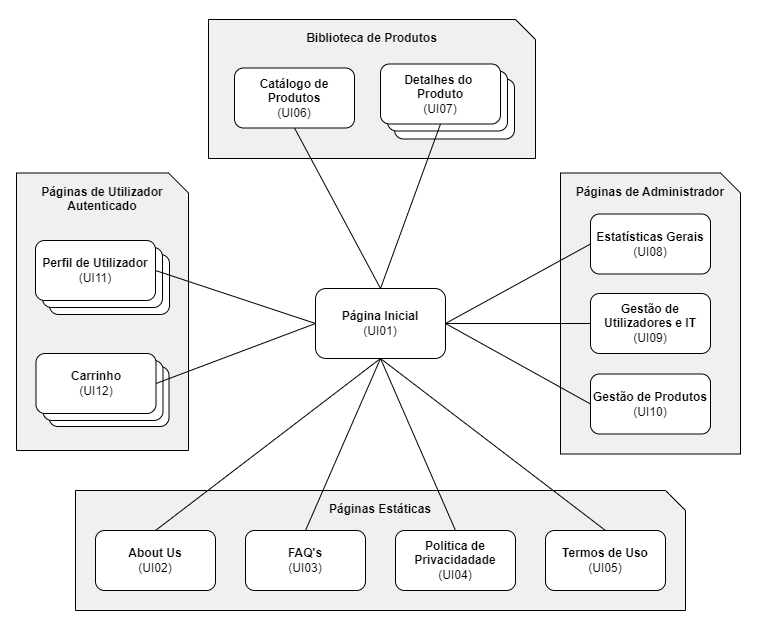

The diagram above was exported from draw.io. Its source (the exported page's mxGraphModel, read from the mxfile embedded in the PNG):
<mxGraphModel dx="1211" dy="693" grid="1" gridSize="10" guides="1" tooltips="1" connect="1" arrows="1" fold="1" page="1" pageScale="1" pageWidth="850" pageHeight="1100" math="0" shadow="0">
  <root>
    <mxCell id="0" />
    <mxCell id="1" parent="0" />
    <mxCell id="bVyja_AemV_kLmzvQVq4-4" value="Páginas de Administrador" style="shape=card;whiteSpace=wrap;html=1;size=20;flipH=1;verticalAlign=top;labelPosition=center;verticalLabelPosition=middle;align=center;spacingTop=5;labelBackgroundColor=none;fillColor=#F0F0F0;fontStyle=1" parent="1" vertex="1">
      <mxGeometry x="608" y="212.5" width="180" height="281" as="geometry" />
    </mxCell>
    <mxCell id="bVyja_AemV_kLmzvQVq4-5" value="Página Inicial&lt;br&gt;&lt;span style=&quot;font-weight: normal;&quot;&gt;(UI01)&lt;/span&gt;" style="rounded=1;whiteSpace=wrap;html=1;fontStyle=1" parent="1" vertex="1">
      <mxGeometry x="363" y="328" width="130" height="70" as="geometry" />
    </mxCell>
    <mxCell id="bVyja_AemV_kLmzvQVq4-6" value="Páginas Estáticas" style="shape=card;whiteSpace=wrap;html=1;size=20;flipH=1;verticalAlign=top;labelPosition=center;verticalLabelPosition=middle;align=center;spacingTop=5;fillColor=#F0F0F0;fontStyle=1" parent="1" vertex="1">
      <mxGeometry x="123" y="530" width="610" height="120" as="geometry" />
    </mxCell>
    <mxCell id="bVyja_AemV_kLmzvQVq4-7" value="About Us&lt;br&gt;&lt;span style=&quot;font-weight: normal;&quot;&gt;(UI02)&lt;/span&gt;" style="rounded=1;whiteSpace=wrap;html=1;fontStyle=1" parent="1" vertex="1">
      <mxGeometry x="143" y="570" width="120" height="60" as="geometry" />
    </mxCell>
    <mxCell id="bVyja_AemV_kLmzvQVq4-8" value="FAQ's&lt;br&gt;&lt;span style=&quot;font-weight: normal;&quot;&gt;(UI03)&lt;/span&gt;" style="rounded=1;whiteSpace=wrap;html=1;fontStyle=1" parent="1" vertex="1">
      <mxGeometry x="293" y="570" width="120" height="60" as="geometry" />
    </mxCell>
    <mxCell id="bVyja_AemV_kLmzvQVq4-9" value="Biblioteca de Produtos" style="shape=card;whiteSpace=wrap;html=1;size=20;flipH=1;verticalAlign=top;labelPosition=center;verticalLabelPosition=middle;align=center;spacingTop=5;fillColor=#F0F0F0;fontStyle=1" parent="1" vertex="1">
      <mxGeometry x="256" y="59" width="327" height="139" as="geometry" />
    </mxCell>
    <mxCell id="bVyja_AemV_kLmzvQVq4-10" value="Catálogo de Produtos&lt;br&gt;&lt;span style=&quot;font-weight: normal;&quot;&gt;(UI06)&lt;/span&gt;" style="rounded=1;whiteSpace=wrap;html=1;fontStyle=1" parent="1" vertex="1">
      <mxGeometry x="282" y="107.5" width="120" height="60" as="geometry" />
    </mxCell>
    <mxCell id="bVyja_AemV_kLmzvQVq4-12" value="Politica de Privacidadade&lt;br&gt;&lt;span style=&quot;font-weight: normal;&quot;&gt;(UI04)&lt;/span&gt;" style="rounded=1;whiteSpace=wrap;html=1;fontStyle=1" parent="1" vertex="1">
      <mxGeometry x="443" y="570" width="120" height="60" as="geometry" />
    </mxCell>
    <mxCell id="bVyja_AemV_kLmzvQVq4-13" value="Termos de Uso&lt;br&gt;&lt;span style=&quot;font-weight: normal;&quot;&gt;(UI05)&lt;/span&gt;" style="rounded=1;whiteSpace=wrap;html=1;fontStyle=1" parent="1" vertex="1">
      <mxGeometry x="593" y="570" width="120" height="60" as="geometry" />
    </mxCell>
    <mxCell id="bVyja_AemV_kLmzvQVq4-14" value="Páginas de Utilizador Autenticado" style="shape=card;whiteSpace=wrap;html=1;size=20;flipH=1;verticalAlign=top;labelPosition=center;verticalLabelPosition=middle;align=center;spacingTop=5;fillColor=#F0F0F0;fontStyle=1" parent="1" vertex="1">
      <mxGeometry x="64" y="212.5" width="172" height="277.5" as="geometry" />
    </mxCell>
    <mxCell id="upOT7reMo9wa9Xm_fSpm-11" value="" style="rounded=1;whiteSpace=wrap;html=1;fontStyle=1" vertex="1" parent="1">
      <mxGeometry x="96.5" y="406" width="120" height="60" as="geometry" />
    </mxCell>
    <mxCell id="upOT7reMo9wa9Xm_fSpm-4" value="" style="rounded=1;whiteSpace=wrap;html=1;fontStyle=1" vertex="1" parent="1">
      <mxGeometry x="97" y="294" width="120" height="60" as="geometry" />
    </mxCell>
    <mxCell id="upOT7reMo9wa9Xm_fSpm-10" value="" style="rounded=1;whiteSpace=wrap;html=1;fontStyle=1" vertex="1" parent="1">
      <mxGeometry x="90.5" y="400" width="120" height="60" as="geometry" />
    </mxCell>
    <mxCell id="upOT7reMo9wa9Xm_fSpm-3" value="" style="rounded=1;whiteSpace=wrap;html=1;fontStyle=1" vertex="1" parent="1">
      <mxGeometry x="90" y="287" width="120" height="60" as="geometry" />
    </mxCell>
    <mxCell id="bVyja_AemV_kLmzvQVq4-16" value="Perfil de Utilizador&lt;br&gt;&lt;span style=&quot;font-weight: normal;&quot;&gt;(UI11)&lt;/span&gt;" style="rounded=1;whiteSpace=wrap;html=1;fontStyle=1" parent="1" vertex="1">
      <mxGeometry x="83" y="280" width="120" height="60" as="geometry" />
    </mxCell>
    <mxCell id="bVyja_AemV_kLmzvQVq4-17" value="Carrinho&lt;br&gt;&lt;span style=&quot;font-weight: normal;&quot;&gt;(UI12)&lt;/span&gt;" style="rounded=1;whiteSpace=wrap;html=1;fontStyle=1" parent="1" vertex="1">
      <mxGeometry x="83.5" y="393" width="120" height="60" as="geometry" />
    </mxCell>
    <mxCell id="bVyja_AemV_kLmzvQVq4-34" value="" style="rounded=1;whiteSpace=wrap;html=1;fontStyle=1" parent="1" vertex="1">
      <mxGeometry x="442" y="118.5" width="120" height="60" as="geometry" />
    </mxCell>
    <mxCell id="bVyja_AemV_kLmzvQVq4-19" value="Estatísticas Gerais&lt;br&gt;&lt;span style=&quot;font-weight: normal;&quot;&gt;(UI08)&lt;/span&gt;" style="rounded=1;whiteSpace=wrap;html=1;fontStyle=1" parent="1" vertex="1">
      <mxGeometry x="638" y="253.5" width="120" height="60" as="geometry" />
    </mxCell>
    <mxCell id="bVyja_AemV_kLmzvQVq4-20" value="Gestão de Produtos&lt;br&gt;&lt;span style=&quot;font-weight: normal;&quot;&gt;(UI10)&lt;/span&gt;" style="rounded=1;whiteSpace=wrap;html=1;fontStyle=1" parent="1" vertex="1">
      <mxGeometry x="638" y="413.5" width="120" height="60" as="geometry" />
    </mxCell>
    <mxCell id="bVyja_AemV_kLmzvQVq4-21" value="Gestão de Utilizadores e IT&lt;br&gt;&lt;span style=&quot;font-weight: normal;&quot;&gt;(UI09)&lt;/span&gt;" style="rounded=1;whiteSpace=wrap;html=1;fontStyle=1" parent="1" vertex="1">
      <mxGeometry x="638" y="333" width="120" height="60" as="geometry" />
    </mxCell>
    <mxCell id="bVyja_AemV_kLmzvQVq4-27" value="" style="endArrow=none;html=1;rounded=0;entryX=0.5;entryY=1;entryDx=0;entryDy=0;exitX=0.5;exitY=0;exitDx=0;exitDy=0;" parent="1" source="bVyja_AemV_kLmzvQVq4-7" target="bVyja_AemV_kLmzvQVq4-5" edge="1">
      <mxGeometry width="50" height="50" relative="1" as="geometry">
        <mxPoint x="303" y="470" as="sourcePoint" />
        <mxPoint x="353" y="420" as="targetPoint" />
      </mxGeometry>
    </mxCell>
    <mxCell id="bVyja_AemV_kLmzvQVq4-28" value="" style="endArrow=none;html=1;rounded=0;exitX=0.5;exitY=0;exitDx=0;exitDy=0;entryX=0.5;entryY=1;entryDx=0;entryDy=0;" parent="1" source="bVyja_AemV_kLmzvQVq4-8" target="bVyja_AemV_kLmzvQVq4-5" edge="1">
      <mxGeometry width="50" height="50" relative="1" as="geometry">
        <mxPoint x="303" y="470" as="sourcePoint" />
        <mxPoint x="483" y="380" as="targetPoint" />
      </mxGeometry>
    </mxCell>
    <mxCell id="bVyja_AemV_kLmzvQVq4-29" value="" style="endArrow=none;html=1;rounded=0;exitX=0.5;exitY=1;exitDx=0;exitDy=0;entryX=0.5;entryY=0;entryDx=0;entryDy=0;" parent="1" source="bVyja_AemV_kLmzvQVq4-5" target="bVyja_AemV_kLmzvQVq4-12" edge="1">
      <mxGeometry width="50" height="50" relative="1" as="geometry">
        <mxPoint x="493" y="400" as="sourcePoint" />
        <mxPoint x="573" y="420" as="targetPoint" />
      </mxGeometry>
    </mxCell>
    <mxCell id="bVyja_AemV_kLmzvQVq4-30" value="" style="endArrow=none;html=1;rounded=0;exitX=0.5;exitY=1;exitDx=0;exitDy=0;entryX=0.5;entryY=0;entryDx=0;entryDy=0;" parent="1" source="bVyja_AemV_kLmzvQVq4-5" target="bVyja_AemV_kLmzvQVq4-13" edge="1">
      <mxGeometry width="50" height="50" relative="1" as="geometry">
        <mxPoint x="483" y="510" as="sourcePoint" />
        <mxPoint x="533" y="460" as="targetPoint" />
      </mxGeometry>
    </mxCell>
    <mxCell id="bVyja_AemV_kLmzvQVq4-33" value="" style="rounded=1;whiteSpace=wrap;html=1;fontStyle=1" parent="1" vertex="1">
      <mxGeometry x="435" y="110.5" width="120" height="60" as="geometry" />
    </mxCell>
    <mxCell id="bVyja_AemV_kLmzvQVq4-18" value="Detalhes do&amp;nbsp; Produto&lt;br&gt;&lt;span style=&quot;font-weight: normal;&quot;&gt;(UI07)&lt;/span&gt;" style="rounded=1;whiteSpace=wrap;html=1;fontStyle=1" parent="1" vertex="1">
      <mxGeometry x="428" y="103.5" width="120" height="60" as="geometry" />
    </mxCell>
    <mxCell id="bVyja_AemV_kLmzvQVq4-36" value="" style="endArrow=none;html=1;rounded=0;exitX=1;exitY=0.5;exitDx=0;exitDy=0;entryX=0;entryY=0.5;entryDx=0;entryDy=0;" parent="1" source="bVyja_AemV_kLmzvQVq4-5" target="bVyja_AemV_kLmzvQVq4-19" edge="1">
      <mxGeometry width="50" height="50" relative="1" as="geometry">
        <mxPoint x="538" y="400" as="sourcePoint" />
        <mxPoint x="588" y="350" as="targetPoint" />
      </mxGeometry>
    </mxCell>
    <mxCell id="bVyja_AemV_kLmzvQVq4-38" value="" style="endArrow=none;html=1;rounded=0;exitX=1;exitY=0.5;exitDx=0;exitDy=0;entryX=0;entryY=0.5;entryDx=0;entryDy=0;" parent="1" source="bVyja_AemV_kLmzvQVq4-5" target="bVyja_AemV_kLmzvQVq4-21" edge="1">
      <mxGeometry width="50" height="50" relative="1" as="geometry">
        <mxPoint x="538" y="400" as="sourcePoint" />
        <mxPoint x="558" y="390" as="targetPoint" />
      </mxGeometry>
    </mxCell>
    <mxCell id="bVyja_AemV_kLmzvQVq4-39" value="" style="endArrow=none;html=1;rounded=0;exitX=1;exitY=0.5;exitDx=0;exitDy=0;entryX=0;entryY=0.5;entryDx=0;entryDy=0;" parent="1" source="bVyja_AemV_kLmzvQVq4-5" target="bVyja_AemV_kLmzvQVq4-20" edge="1">
      <mxGeometry width="50" height="50" relative="1" as="geometry">
        <mxPoint x="538" y="400" as="sourcePoint" />
        <mxPoint x="588" y="350" as="targetPoint" />
      </mxGeometry>
    </mxCell>
    <mxCell id="upOT7reMo9wa9Xm_fSpm-6" value="" style="endArrow=none;html=1;rounded=0;exitX=1;exitY=0.5;exitDx=0;exitDy=0;entryX=0;entryY=0.5;entryDx=0;entryDy=0;" edge="1" parent="1" source="bVyja_AemV_kLmzvQVq4-17" target="bVyja_AemV_kLmzvQVq4-5">
      <mxGeometry width="50" height="50" relative="1" as="geometry">
        <mxPoint x="390" y="420" as="sourcePoint" />
        <mxPoint x="440" y="370" as="targetPoint" />
      </mxGeometry>
    </mxCell>
    <mxCell id="upOT7reMo9wa9Xm_fSpm-7" value="" style="endArrow=none;html=1;rounded=0;entryX=0;entryY=0.5;entryDx=0;entryDy=0;exitX=1;exitY=0.5;exitDx=0;exitDy=0;" edge="1" parent="1" source="bVyja_AemV_kLmzvQVq4-16" target="bVyja_AemV_kLmzvQVq4-5">
      <mxGeometry width="50" height="50" relative="1" as="geometry">
        <mxPoint x="390" y="420" as="sourcePoint" />
        <mxPoint x="440" y="370" as="targetPoint" />
      </mxGeometry>
    </mxCell>
    <mxCell id="upOT7reMo9wa9Xm_fSpm-8" value="" style="endArrow=none;html=1;rounded=0;entryX=0.5;entryY=1;entryDx=0;entryDy=0;exitX=0.5;exitY=0;exitDx=0;exitDy=0;" edge="1" parent="1" source="bVyja_AemV_kLmzvQVq4-5" target="bVyja_AemV_kLmzvQVq4-10">
      <mxGeometry width="50" height="50" relative="1" as="geometry">
        <mxPoint x="430" y="370" as="sourcePoint" />
        <mxPoint x="480" y="320" as="targetPoint" />
      </mxGeometry>
    </mxCell>
    <mxCell id="upOT7reMo9wa9Xm_fSpm-9" value="" style="endArrow=none;html=1;rounded=0;entryX=0.5;entryY=0;entryDx=0;entryDy=0;exitX=0.5;exitY=1;exitDx=0;exitDy=0;" edge="1" parent="1" source="bVyja_AemV_kLmzvQVq4-18" target="bVyja_AemV_kLmzvQVq4-5">
      <mxGeometry width="50" height="50" relative="1" as="geometry">
        <mxPoint x="430" y="370" as="sourcePoint" />
        <mxPoint x="480" y="320" as="targetPoint" />
      </mxGeometry>
    </mxCell>
  </root>
</mxGraphModel>